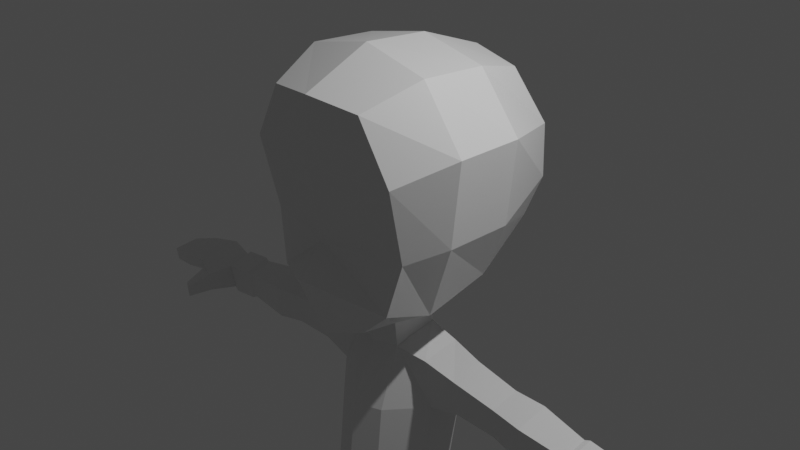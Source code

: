 # Source: low_poly_character.blend  (saved by Blender 3.2.14; exported with 4.5.12 LTS)
import bpy
from mathutils import Matrix  # noqa: F401  (used for matrix-valued properties, if any)

bpy.ops.wm.read_factory_settings(use_empty=True)
scene = bpy.context.scene
scene.name = 'Scene'

# ---- collections
col_collection = bpy.data.collections.new('Collection'); scene.collection.children.link(col_collection)

# ---- materials (node trees are filled in below, after node groups)
mat_material = bpy.data.materials.new('Material')
mat_material.alpha_threshold = 0.0
mat_material.use_transparent_shadow = False
mat_material.line_color = (0.0, 0.0, 0.0, 1.0)

# ---- material node trees
mat_material.use_nodes = True; mat_material.node_tree.nodes.clear()
_N = mat_material.node_tree.nodes; _L = mat_material.node_tree.links
n0 = _N.new('ShaderNodeOutputMaterial'); n0.name = 'Material Output'; n0.location = (300, 300)
n1 = _N.new('ShaderNodeBsdfPrincipled'); n1.name = 'Principled BSDF'; n1.location = (10, 300)
n1.distribution = 'GGX'
n1.subsurface_method = 'RANDOM_WALK_SKIN'
n1.inputs[2].default_value = 0.4
n1.inputs[3].default_value = 1.45
n1.inputs[27].default_value = (0.0, 0.0, 0.0, 1.0)
n1.inputs[28].default_value = 1.0
_L.new(n1.outputs[0], n0.inputs[0])
n0.is_active_output = True

# ---- world
world_world = bpy.data.worlds.new('World'); scene.world = world_world
world_world.use_nodes = True; world_world.node_tree.nodes.clear()
_N = world_world.node_tree.nodes; _L = world_world.node_tree.links
n0 = _N.new('ShaderNodeOutputWorld'); n0.name = 'World Output'; n0.location = (300, 300)
n1 = _N.new('ShaderNodeBackground'); n1.name = 'Background'; n1.location = (10, 300)
n1.inputs[0].default_value = (0.05088, 0.05088, 0.05088, 1.0)
_L.new(n1.outputs[0], n0.inputs[0])
n0.is_active_output = True
world_world.color = (0.05088, 0.05088, 0.05088)
world_world.use_sun_shadow = False
world_world.sun_shadow_jitter_overblur = 0.0

# ---- cameras
cam_camera = bpy.data.cameras.new('Camera')
cam_camera.clip_end = 100.0
cam_camera.ortho_scale = 7.314

# ---- lights
light_light = bpy.data.lights.new('Light', 'POINT')
light_light.transmission_factor = 0.0
light_light.energy = 1000.0
light_light.shadow_soft_size = 0.1
light_light.shadow_maximum_resolution = 0.006
light_light.use_absolute_resolution = True

# ---- meshes
me_cube = bpy.data.meshes.new('Cube')
me_cube.from_pydata([(0.5738, 1.008, 1.521), (0.4553, 0.8077, -0.4815), (0.5763, -1.028, 1.542), (0.3951, -0.8578, -0.8131), (0.0, 0.8824, -0.5306), (0.0, -1.142, 1.612), (0.0, -1.005, -0.9289), (0.0, 1.077, 1.612), (0.749, 1.307, 0.9), (0.7567, 1.32, 0.3154), (0.6647, 1.162, -0.1029), (0.9289, -0.9945, 0.9255), (0.9016, -0.8086, 0.105), (0.7539, -0.8742, -0.4783), (0.0, 1.443, 0.9364), (0.0, 1.459, 0.3336), (0.0, 1.254, -0.1713), (0.0, -1.142, 0.9419), (0.0, -1.016, 0.1149), (0.0, -1.323, -0.1959), (0.7574, 0.3333, 1.723), (0.7572, -0.4099, 1.769), (0.2948, -0.3353, -0.9611), (0.3036, 0.1643, -0.7957), (0.0, 0.2404, -0.8414), (0.0, -0.4099, -1.0), (0.0, 0.3333, 1.885), (0.0, -0.4099, 1.94), (0.8687, 0.3333, -0.4147), (0.8687, -0.4099, -0.5897), (1.131, 0.3333, 0.2184), (1.131, -0.4099, 0.2184), (1.233, 0.3333, 1.136), (1.233, -0.4099, 1.136), (0.2948, -0.3082, -1.251), (0.3123, 0.1868, -1.134), (0.0, 0.2127, -1.048), (0.0, -0.378, -1.277), (0.2948, -0.5347, -1.942), (0.3009, 0.3285, -1.942), (0.0, 0.3386, -1.942), (0.0, -0.6527, -1.942), (0.6224, -0.2221, -1.323), (0.6213, 0.2136, -1.243), (0.6681, -0.178, -1.887), (0.6709, 0.2876, -1.813), (0.2948, -0.6292, -2.93), (0.3009, 0.2136, -2.93), (0.0, 0.2238, -2.93), (0.0, -0.7472, -2.93), (0.6443, -0.3, -2.93), (0.6201, 0.1233, -2.93), (0.196, -0.6449, -3.502), (0.2021, 0.2967, -3.399), (0.0, 0.3066, -3.405), (0.0, -0.7235, -3.536), (0.7203, -0.303, -3.429), (0.6961, 0.2068, -3.362), (0.08681, -0.6354, -3.967), (0.08681, 0.2967, -3.857), (0.0, 0.3066, -3.862), (0.0, -0.6688, -3.982), (0.7841, -0.2457, -3.866), (0.76, 0.2068, -3.809), (0.09643, -0.5314, -4.83), (0.09643, 0.5299, -4.704), (1.013, -0.2303, -4.687), (0.9809, 0.414, -4.619), (0.3261, -0.2603, -5.335), (0.3261, 0.4217, -5.255), (0.8845, -0.06937, -5.244), (0.8647, 0.3482, -5.201), (0.3847, -0.185, -5.364), (0.3847, 0.3681, -5.299), (0.8344, -0.03115, -5.291), (0.8185, 0.3089, -5.256), (0.4054, -0.1653, -5.526), (0.4054, 0.3878, -5.462), (0.8551, -0.01145, -5.454), (0.8392, 0.3286, -5.419), (0.4995, -0.001774, -5.522), (0.4892, 0.2964, -5.489), (0.7794, 0.05328, -5.493), (0.7692, 0.2917, -5.468), (0.5142, 0.007944, -5.67), (0.5039, 0.3061, -5.636), (0.7941, 0.0564, -5.635), (0.7839, 0.2948, -5.608), (0.3506, -0.2953, -5.782), (0.3063, 0.4949, -5.723), (0.9809, -0.219, -5.71), (0.958, 0.4843, -5.67), (0.3123, -0.3405, -5.834), (0.2648, 0.542, -5.765), (1.029, -0.2472, -5.752), (1.003, 0.53, -5.705), (0.4074, -0.2865, -6.084), (0.3058, 0.603, -6.084), (0.96, -0.2082, -6.084), (0.9725, 0.5912, -6.084), (0.2848, -0.3039, -6.859), (0.2272, 0.6043, -6.859), (1.127, -0.1908, -6.859), (1.095, 0.5898, -6.859), (1.085, -0.6198, -6.084), (0.3511, -0.6198, -6.084), (1.357, -0.6198, -6.859), (0.1402, -0.6198, -6.859), (1.217, -0.9314, -6.031), (0.2547, -0.9314, -6.031), (1.392, -0.9314, -6.859), (0.1402, -0.9314, -6.859), (1.184, -1.148, -6.122), (0.2134, -1.148, -6.122), (1.257, -1.148, -6.859), (0.1402, -1.148, -6.859), (0.9609, -1.308, -6.35), (0.4537, -1.308, -6.35), (1.082, -1.363, -6.859), (0.3322, -1.363, -6.859), (0.2679, -0.2917, -6.905), (0.2081, 0.6522, -6.905), (1.143, -0.1742, -6.905), (1.11, 0.637, -6.905), (1.382, -0.62, -6.905), (0.1179, -0.62, -6.905), (1.419, -0.9438, -6.905), (0.1179, -0.9438, -6.905), (1.279, -1.169, -6.905), (0.1179, -1.169, -6.905), (1.097, -1.392, -6.905), (0.3173, -1.392, -6.905), (0.2679, -0.2917, -6.905), (0.2081, 0.6522, -6.905), (1.143, -0.1742, -6.905), (1.11, 0.637, -6.905), (1.382, -0.62, -6.905), (0.1179, -0.62, -6.905), (1.419, -0.9438, -6.905), (0.1179, -0.9438, -6.905), (1.279, -1.169, -6.905), (0.1179, -1.169, -6.905), (1.097, -1.392, -6.905), (0.3173, -1.392, -6.905), (0.2679, -0.2917, -7.042), (0.2081, 0.6522, -7.042), (1.143, -0.1742, -7.042), (1.11, 0.637, -7.042), (1.382, -0.62, -7.042), (0.1179, -0.62, -7.042), (1.419, -0.9438, -7.042), (0.1179, -0.9438, -7.042), (1.279, -1.169, -7.042), (0.1179, -1.169, -7.042), (1.097, -1.392, -7.042), (0.3173, -1.392, -7.042), (0.2846, -0.304, -7.092), (0.227, 0.6046, -7.092), (1.127, -0.1908, -7.092), (1.096, 0.59, -7.092), (1.357, -0.6199, -7.092), (0.14, -0.6199, -7.092), (1.392, -0.9316, -7.092), (0.14, -0.9316, -7.092), (1.257, -1.148, -7.092), (0.14, -1.148, -7.092), (1.083, -1.363, -7.092), (0.332, -1.363, -7.092), (1.013, -0.1996, -1.399), (1.016, 0.1518, -1.301), (1.029, -0.1478, -1.811), (1.033, 0.2278, -1.752), (1.531, -0.1888, -1.468), (1.542, 0.129, -1.38), (1.512, -0.142, -1.821), (1.521, 0.1977, -1.768), (1.886, -0.224, -1.484), (1.901, 0.1391, -1.384), (1.855, -0.1704, -1.887), (1.867, 0.2176, -1.826), (2.412, -0.1823, -1.549), (2.426, 0.09629, -1.473), (2.38, -0.1413, -1.857), (2.391, 0.1565, -1.811), (2.469, -0.2036, -1.539), (2.484, 0.1093, -1.454), (2.433, -0.1575, -1.885), (2.445, 0.1769, -1.834), (2.787, -0.2097, -1.573), (2.802, 0.1032, -1.488), (2.751, -0.1635, -1.919), (2.763, 0.1709, -1.868), (2.83, -0.1822, -1.599), (2.841, 0.0826, -1.527), (2.811, -0.1432, -1.893), (2.819, 0.1399, -1.849), (3.251, -0.3157, -1.631), (3.261, 0.2161, -1.559), (3.221, -0.245, -1.796), (3.229, 0.3198, -1.771), (3.626, -0.3323, -1.665), (3.635, 0.1558, -1.63), (3.599, -0.2902, -1.844), (3.606, 0.2496, -1.821), (3.933, -0.27, -1.74), (3.94, 0.04644, -1.712), (3.91, -0.2578, -1.888), (3.916, 0.1236, -1.87), (2.987, -0.4181, -1.692), (2.965, -0.4073, -1.902), (3.185, -0.3462, -1.693), (3.183, -0.3116, -1.848), (3.123, -0.6442, -1.845), (3.106, -0.6394, -1.96), (3.242, -0.5759, -1.845), (3.244, -0.5483, -1.922)], [], [(25, 22, 3, 6), (33, 21, 2, 11), (14, 7, 0, 8), (11, 2, 5, 17), (21, 27, 5, 2), (3, 13, 19, 6), (13, 12, 18, 19), (12, 11, 17, 18), (4, 16, 10, 1), (16, 15, 9, 10), (15, 14, 8, 9), (22, 29, 13, 3), (29, 31, 12, 13), (31, 33, 11, 12), (9, 8, 32, 30), (30, 32, 33, 31), (10, 9, 30, 28), (28, 30, 31, 29), (1, 10, 28, 23), (23, 28, 29, 22), (0, 7, 26, 20), (20, 26, 27, 21), (8, 0, 20, 32), (32, 20, 21, 33), (4, 1, 23, 24), (36, 35, 39, 40), (23, 22, 34, 35), (22, 25, 37, 34), (24, 23, 35, 36), (38, 41, 49, 46), (39, 45, 51, 47), (34, 37, 41, 38), (42, 44, 170, 168), (35, 34, 42, 43), (34, 38, 44, 42), (39, 35, 43, 45), (46, 49, 55, 52), (47, 51, 57, 53), (44, 38, 46, 50), (45, 44, 50, 51), (40, 39, 47, 48), (52, 55, 61, 58), (50, 46, 52, 56), (51, 50, 56, 57), (48, 47, 53, 54), (60, 59, 58, 61), (59, 63, 67, 65), (56, 52, 58, 62), (57, 56, 62, 63), (54, 53, 59, 60), (53, 57, 63, 59), (66, 64, 68, 70), (62, 58, 64, 66), (63, 62, 66, 67), (58, 59, 65, 64), (69, 71, 75, 73), (67, 66, 70, 71), (65, 67, 71, 69), (64, 65, 69, 68), (74, 72, 76, 78), (68, 69, 73, 72), (70, 68, 72, 74), (71, 70, 74, 75), (77, 79, 83, 81), (75, 74, 78, 79), (73, 75, 79, 77), (72, 73, 77, 76), (82, 80, 84, 86), (76, 77, 81, 80), (78, 76, 80, 82), (79, 78, 82, 83), (85, 87, 91, 89), (83, 82, 86, 87), (81, 83, 87, 85), (80, 81, 85, 84), (90, 88, 92, 94), (84, 85, 89, 88), (86, 84, 88, 90), (87, 86, 90, 91), (95, 94, 98, 99), (91, 90, 94, 95), (89, 91, 95, 93), (88, 89, 93, 92), (97, 99, 103, 101), (93, 95, 99, 97), (92, 93, 97, 96), (94, 92, 96, 98), (106, 110, 126, 124), (96, 97, 101, 100), (102, 98, 104, 106), (99, 98, 102, 103), (105, 107, 111, 109), (118, 119, 131, 130), (98, 96, 105, 104), (96, 100, 107, 105), (109, 111, 115, 113), (104, 105, 109, 108), (106, 104, 108, 110), (101, 103, 123, 121), (114, 112, 116, 118), (108, 109, 113, 112), (110, 108, 112, 114), (103, 102, 122, 123), (116, 117, 119, 118), (115, 111, 127, 129), (113, 115, 119, 117), (112, 113, 117, 116), (125, 120, 132, 137), (124, 126, 138, 136), (121, 123, 135, 133), (126, 128, 140, 138), (122, 124, 136, 134), (102, 106, 124, 122), (114, 118, 130, 128), (111, 107, 125, 127), (100, 101, 121, 120), (110, 114, 128, 126), (107, 100, 120, 125), (119, 115, 129, 131), (136, 138, 150, 148), (133, 135, 147, 145), (138, 140, 152, 150), (134, 136, 148, 146), (143, 141, 153, 155), (130, 131, 143, 142), (120, 121, 133, 132), (128, 130, 142, 140), (129, 127, 139, 141), (123, 122, 134, 135), (127, 125, 137, 139), (131, 129, 141, 143), (145, 147, 159, 157), (150, 152, 164, 162), (146, 148, 160, 158), (155, 153, 165, 167), (151, 149, 161, 163), (137, 132, 144, 149), (142, 143, 155, 154), (132, 133, 145, 144), (140, 142, 154, 152), (141, 139, 151, 153), (135, 134, 146, 147), (139, 137, 149, 151), (156, 157, 159, 158), (156, 158, 160, 161), (161, 160, 162, 163), (163, 162, 164, 165), (165, 164, 166, 167), (148, 150, 162, 160), (149, 144, 156, 161), (154, 155, 167, 166), (144, 145, 157, 156), (152, 154, 166, 164), (153, 151, 163, 165), (147, 146, 158, 159), (171, 169, 173, 175), (44, 45, 171, 170), (45, 43, 169, 171), (43, 42, 168, 169), (175, 173, 177, 179), (169, 168, 172, 173), (168, 170, 174, 172), (170, 171, 175, 174), (177, 176, 180, 181), (173, 172, 176, 177), (172, 174, 178, 176), (174, 175, 179, 178), (180, 182, 186, 184), (176, 178, 182, 180), (178, 179, 183, 182), (179, 177, 181, 183), (187, 185, 189, 191), (182, 183, 187, 186), (183, 181, 185, 187), (181, 180, 184, 185), (188, 190, 194, 192), (185, 184, 188, 189), (184, 186, 190, 188), (186, 187, 191, 190), (195, 193, 197, 199), (190, 191, 195, 194), (191, 189, 193, 195), (189, 188, 192, 193), (196, 198, 202, 200), (193, 192, 196, 197), (194, 198, 211, 209), (194, 195, 199, 198), (203, 201, 205, 207), (198, 199, 203, 202), (199, 197, 201, 203), (197, 196, 200, 201), (205, 204, 206, 207), (201, 200, 204, 205), (200, 202, 206, 204), (202, 203, 207, 206), (210, 208, 212, 214), (198, 196, 210, 211), (192, 194, 209, 208), (196, 192, 208, 210), (212, 213, 215, 214), (208, 209, 213, 212), (209, 211, 215, 213), (211, 210, 214, 215)])
_uv = me_cube.uv_layers.new(name='UVMap')
_uv.uv.foreach_set('vector', [0.25, 0.6667, 0.375, 0.6667, 0.375, 0.75, 0.25, 0.75, 0.5625, 0.6667, 0.625, 0.6667, 0.625, 0.75, 0.5625, 0.75, 0.5625, 0.375, 0.625, 0.375, 0.625, 0.5, 0.5625, 0.5, 0.5625, 0.75, 0.625, 0.75, 0.625, 0.875, 0.5625, 0.875, 0.625, 0.6667, 0.75, 0.6667, 0.75, 0.75, 0.625, 0.75, 0.375, 0.75, 0.4375, 0.75, 0.4375, 0.875, 0.375, 0.875, 0.4375, 0.75, 0.5, 0.75, 0.5, 0.875, 0.4375, 0.875, 0.5, 0.75, 0.5625, 0.75, 0.5625, 0.875, 0.5, 0.875, 0.375, 0.375, 0.4375, 0.375, 0.4375, 0.5, 0.375, 0.5, 0.4375, 0.375, 0.5, 0.375, 0.5, 0.5, 0.4375, 0.5, 0.5, 0.375, 0.5625, 0.375, 0.5625, 0.5, 0.5, 0.5, 0.375, 0.6667, 0.4375, 0.6667, 0.4375, 0.75, 0.375, 0.75, 0.4375, 0.6667, 0.5, 0.6667, 0.5, 0.75, 0.4375, 0.75, 0.5, 0.6667, 0.5625, 0.6667, 0.5625, 0.75, 0.5, 0.75, 0.5, 0.5, 0.5625, 0.5, 0.5625, 0.5833, 0.5, 0.5833, 0.5, 0.5833, 0.5625, 0.5833, 0.5625, 0.6667, 0.5, 0.6667, 0.4375, 0.5, 0.5, 0.5, 0.5, 0.5833, 0.4375, 0.5833, 0.4375, 0.5833, 0.5, 0.5833, 0.5, 0.6667, 0.4375, 0.6667, 0.375, 0.5, 0.4375, 0.5, 0.4375, 0.5833, 0.375, 0.5833, 0.375, 0.5833, 0.4375, 0.5833, 0.4375, 0.6667, 0.375, 0.6667, 0.625, 0.5, 0.75, 0.5, 0.75, 0.5833, 0.625, 0.5833, 0.625, 0.5833, 0.75, 0.5833, 0.75, 0.6667, 0.625, 0.6667, 0.5625, 0.5, 0.625, 0.5, 0.625, 0.5833, 0.5625, 0.5833, 0.5625, 0.5833, 0.625, 0.5833, 0.625, 0.6667, 0.5625, 0.6667, 0.25, 0.5, 0.375, 0.5, 0.375, 0.5833, 0.25, 0.5833, 0.25, 0.5833, 0.375, 0.5833, 0.375, 0.5833, 0.25, 0.5833, 0.375, 0.5833, 0.375, 0.6667, 0.375, 0.6667, 0.375, 0.5833, 0.375, 0.6667, 0.25, 0.6667, 0.25, 0.6667, 0.375, 0.6667, 0.25, 0.5833, 0.375, 0.5833, 0.375, 0.5833, 0.25, 0.5833, 0.375, 0.6667, 0.25, 0.6667, 0.25, 0.6667, 0.375, 0.6667, 0.375, 0.5833, 0.375, 0.5833, 0.375, 0.5833, 0.375, 0.5833, 0.375, 0.6667, 0.25, 0.6667, 0.25, 0.6667, 0.375, 0.6667, 0.375, 0.6667, 0.375, 0.6667, 0.375, 0.6667, 0.375, 0.6667, 0.375, 0.5833, 0.375, 0.6667, 0.375, 0.6667, 0.375, 0.5833, 0.375, 0.6667, 0.375, 0.6667, 0.375, 0.6667, 0.375, 0.6667, 0.375, 0.5833, 0.375, 0.5833, 0.375, 0.5833, 0.375, 0.5833, 0.375, 0.6667, 0.25, 0.6667, 0.25, 0.6667, 0.375, 0.6667, 0.375, 0.5833, 0.375, 0.5833, 0.375, 0.5833, 0.375, 0.5833, 0.375, 0.6667, 0.375, 0.6667, 0.375, 0.6667, 0.375, 0.6667, 0.375, 0.5833, 0.375, 0.6667, 0.375, 0.6667, 0.375, 0.5833, 0.25, 0.5833, 0.375, 0.5833, 0.375, 0.5833, 0.25, 0.5833, 0.375, 0.6667, 0.25, 0.6667, 0.25, 0.6667, 0.375, 0.6667, 0.375, 0.6667, 0.375, 0.6667, 0.375, 0.6667, 0.375, 0.6667, 0.375, 0.5833, 0.375, 0.6667, 0.375, 0.6667, 0.375, 0.5833, 0.25, 0.5833, 0.375, 0.5833, 0.375, 0.5833, 0.25, 0.5833, 0.25, 0.5833, 0.375, 0.5833, 0.375, 0.6667, 0.25, 0.6667, 0.375, 0.5833, 0.375, 0.5833, 0.375, 0.5833, 0.375, 0.5833, 0.375, 0.6667, 0.375, 0.6667, 0.375, 0.6667, 0.375, 0.6667, 0.375, 0.5833, 0.375, 0.6667, 0.375, 0.6667, 0.375, 0.5833, 0.25, 0.5833, 0.375, 0.5833, 0.375, 0.5833, 0.25, 0.5833, 0.375, 0.5833, 0.375, 0.5833, 0.375, 0.5833, 0.375, 0.5833, 0.375, 0.6667, 0.375, 0.6667, 0.375, 0.6667, 0.375, 0.6667, 0.375, 0.6667, 0.375, 0.6667, 0.375, 0.6667, 0.375, 0.6667, 0.375, 0.5833, 0.375, 0.6667, 0.375, 0.6667, 0.375, 0.5833, 0.375, 0.6667, 0.375, 0.5833, 0.375, 0.5833, 0.375, 0.6667, 0.375, 0.5833, 0.375, 0.5833, 0.375, 0.5833, 0.375, 0.5833, 0.375, 0.5833, 0.375, 0.6667, 0.375, 0.6667, 0.375, 0.5833, 0.375, 0.5833, 0.375, 0.5833, 0.375, 0.5833, 0.375, 0.5833, 0.375, 0.6667, 0.375, 0.5833, 0.375, 0.5833, 0.375, 0.6667, 0.375, 0.6667, 0.375, 0.6667, 0.375, 0.6667, 0.375, 0.6667, 0.375, 0.6667, 0.375, 0.5833, 0.375, 0.5833, 0.375, 0.6667, 0.375, 0.6667, 0.375, 0.6667, 0.375, 0.6667, 0.375, 0.6667, 0.375, 0.5833, 0.375, 0.6667, 0.375, 0.6667, 0.375, 0.5833, 0.375, 0.5833, 0.375, 0.5833, 0.375, 0.5833, 0.375, 0.5909, 0.375, 0.5833, 0.375, 0.6667, 0.375, 0.6667, 0.375, 0.5833, 0.375, 0.5833, 0.375, 0.5833, 0.375, 0.5833, 0.375, 0.5833, 0.375, 0.6667, 0.375, 0.5833, 0.375, 0.5833, 0.375, 0.6667, 0.375, 0.6667, 0.375, 0.658, 0.375, 0.658, 0.375, 0.6667, 0.375, 0.6667, 0.375, 0.5833, 0.375, 0.5909, 0.375, 0.658, 0.375, 0.6667, 0.375, 0.6667, 0.375, 0.658, 0.375, 0.6667, 0.375, 0.5833, 0.375, 0.6667, 0.375, 0.6667, 0.375, 0.5833, 0.375, 0.5909, 0.375, 0.5833, 0.375, 0.5833, 0.375, 0.5909, 0.375, 0.5833, 0.375, 0.6667, 0.375, 0.6667, 0.375, 0.5833, 0.375, 0.5909, 0.375, 0.5833, 0.375, 0.5833, 0.375, 0.5909, 0.375, 0.658, 0.375, 0.5909, 0.375, 0.5909, 0.375, 0.658, 0.375, 0.6667, 0.375, 0.658, 0.375, 0.658, 0.375, 0.6667, 0.375, 0.658, 0.375, 0.5909, 0.375, 0.5909, 0.375, 0.658, 0.375, 0.6667, 0.375, 0.658, 0.375, 0.658, 0.375, 0.6667, 0.375, 0.5833, 0.375, 0.6667, 0.375, 0.6667, 0.375, 0.5833, 0.375, 0.5833, 0.375, 0.6667, 0.375, 0.6667, 0.375, 0.5833, 0.375, 0.5833, 0.375, 0.6667, 0.375, 0.6667, 0.375, 0.5833, 0.375, 0.5909, 0.375, 0.5833, 0.375, 0.5833, 0.375, 0.5909, 0.375, 0.658, 0.375, 0.5909, 0.375, 0.5909, 0.375, 0.658, 0.375, 0.5909, 0.375, 0.5833, 0.375, 0.5833, 0.375, 0.5909, 0.375, 0.5909, 0.375, 0.5833, 0.375, 0.5833, 0.375, 0.5909, 0.375, 0.658, 0.375, 0.5909, 0.375, 0.5909, 0.375, 0.658, 0.375, 0.6667, 0.375, 0.658, 0.375, 0.658, 0.375, 0.6667, 0.375, 0.6667, 0.375, 0.6667, 0.375, 0.6667, 0.375, 0.6667, 0.375, 0.658, 0.375, 0.5909, 0.375, 0.5909, 0.375, 0.658, 0.375, 0.6667, 0.375, 0.6667, 0.375, 0.6667, 0.375, 0.6667, 0.375, 0.5833, 0.375, 0.6667, 0.375, 0.6667, 0.375, 0.5833, 0.375, 0.658, 0.375, 0.658, 0.375, 0.658, 0.375, 0.658, 0.375, 0.6667, 0.375, 0.658, 0.375, 0.658, 0.375, 0.6667, 0.375, 0.6667, 0.375, 0.658, 0.375, 0.658, 0.375, 0.6667, 0.375, 0.658, 0.375, 0.658, 0.375, 0.658, 0.375, 0.658, 0.375, 0.658, 0.375, 0.658, 0.375, 0.658, 0.375, 0.658, 0.375, 0.6667, 0.375, 0.658, 0.375, 0.658, 0.375, 0.6667, 0.375, 0.6667, 0.375, 0.6667, 0.375, 0.6667, 0.375, 0.6667, 0.375, 0.5909, 0.375, 0.5833, 0.375, 0.5833, 0.375, 0.5909, 0.375, 0.6667, 0.375, 0.6667, 0.375, 0.6667, 0.375, 0.6667, 0.375, 0.6667, 0.375, 0.658, 0.375, 0.658, 0.375, 0.6667, 0.375, 0.6667, 0.375, 0.6667, 0.375, 0.6667, 0.375, 0.6667, 0.375, 0.5833, 0.375, 0.6667, 0.375, 0.6667, 0.375, 0.5833, 0.375, 0.6667, 0.375, 0.658, 0.375, 0.658, 0.375, 0.6667, 0.375, 0.658, 0.375, 0.658, 0.375, 0.658, 0.375, 0.658, 0.375, 0.658, 0.375, 0.658, 0.375, 0.658, 0.375, 0.658, 0.375, 0.6667, 0.375, 0.658, 0.375, 0.658, 0.375, 0.6667, 0.375, 0.658, 0.375, 0.658, 0.375, 0.658, 0.375, 0.658, 0.375, 0.6667, 0.375, 0.6667, 0.375, 0.6667, 0.375, 0.6667, 0.375, 0.5909, 0.375, 0.5833, 0.375, 0.5833, 0.375, 0.5909, 0.375, 0.6667, 0.375, 0.6667, 0.375, 0.6667, 0.375, 0.6667, 0.375, 0.6667, 0.375, 0.6667, 0.375, 0.6667, 0.375, 0.6667, 0.375, 0.6667, 0.375, 0.6667, 0.375, 0.6667, 0.375, 0.6667, 0.375, 0.6667, 0.375, 0.6667, 0.375, 0.6667, 0.375, 0.6667, 0.375, 0.658, 0.375, 0.658, 0.375, 0.658, 0.375, 0.658, 0.375, 0.658, 0.375, 0.5909, 0.375, 0.5909, 0.375, 0.658, 0.375, 0.6667, 0.375, 0.6667, 0.375, 0.6667, 0.375, 0.6667, 0.375, 0.658, 0.375, 0.658, 0.375, 0.658, 0.375, 0.658, 0.375, 0.658, 0.375, 0.658, 0.375, 0.658, 0.375, 0.658, 0.375, 0.6667, 0.375, 0.6667, 0.375, 0.6667, 0.375, 0.6667, 0.375, 0.5909, 0.375, 0.5833, 0.375, 0.5833, 0.375, 0.5909, 0.375, 0.6667, 0.375, 0.6667, 0.375, 0.6667, 0.375, 0.6667, 0.375, 0.6667, 0.375, 0.6667, 0.375, 0.6667, 0.375, 0.6667, 0.375, 0.658, 0.375, 0.658, 0.375, 0.658, 0.375, 0.658, 0.375, 0.6667, 0.375, 0.658, 0.375, 0.658, 0.375, 0.6667, 0.375, 0.658, 0.375, 0.5909, 0.375, 0.5909, 0.375, 0.658, 0.375, 0.6667, 0.375, 0.6667, 0.375, 0.6667, 0.375, 0.6667, 0.375, 0.658, 0.375, 0.658, 0.375, 0.658, 0.375, 0.658, 0.375, 0.5833, 0.375, 0.6667, 0.375, 0.6667, 0.375, 0.5833, 0.375, 0.658, 0.375, 0.658, 0.375, 0.658, 0.375, 0.658, 0.375, 0.658, 0.375, 0.658, 0.375, 0.658, 0.375, 0.658, 0.375, 0.5909, 0.375, 0.5833, 0.375, 0.5833, 0.375, 0.5909, 0.375, 0.6667, 0.375, 0.6667, 0.375, 0.6667, 0.375, 0.6667, 0.375, 0.6667, 0.375, 0.6667, 0.375, 0.6667, 0.375, 0.6667, 0.375, 0.658, 0.375, 0.658, 0.375, 0.658, 0.375, 0.658, 0.375, 0.658, 0.375, 0.658, 0.375, 0.658, 0.375, 0.658, 0.375, 0.658, 0.375, 0.658, 0.375, 0.658, 0.375, 0.658, 0.375, 0.6667, 0.375, 0.658, 0.375, 0.658, 0.375, 0.6667, 0.375, 0.658, 0.375, 0.5909, 0.375, 0.5909, 0.375, 0.658, 0.375, 0.6667, 0.375, 0.6667, 0.375, 0.6667, 0.375, 0.6667, 0.375, 0.658, 0.375, 0.658, 0.375, 0.658, 0.375, 0.658, 0.375, 0.5833, 0.375, 0.6667, 0.375, 0.6667, 0.375, 0.5833, 0.375, 0.658, 0.375, 0.658, 0.375, 0.658, 0.375, 0.658, 0.375, 0.658, 0.375, 0.5909, 0.375, 0.5833, 0.375, 0.6667, 0.375, 0.658, 0.375, 0.6667, 0.375, 0.6667, 0.375, 0.658, 0.375, 0.658, 0.375, 0.6667, 0.375, 0.6667, 0.375, 0.658, 0.375, 0.658, 0.375, 0.6667, 0.375, 0.6667, 0.375, 0.658, 0.375, 0.658, 0.375, 0.6667, 0.375, 0.6667, 0.375, 0.658, 0.375, 0.6667, 0.375, 0.6667, 0.375, 0.6667, 0.375, 0.6667, 0.375, 0.658, 0.375, 0.658, 0.375, 0.658, 0.375, 0.658, 0.375, 0.6667, 0.375, 0.658, 0.375, 0.658, 0.375, 0.6667, 0.375, 0.658, 0.375, 0.5909, 0.375, 0.5909, 0.375, 0.658, 0.375, 0.6667, 0.375, 0.6667, 0.375, 0.6667, 0.375, 0.6667, 0.375, 0.658, 0.375, 0.658, 0.375, 0.658, 0.375, 0.658, 0.375, 0.5833, 0.375, 0.6667, 0.375, 0.6667, 0.375, 0.5833, 0.375, 0.5833, 0.375, 0.5833, 0.375, 0.5833, 0.375, 0.5833, 0.375, 0.6667, 0.375, 0.5833, 0.375, 0.5833, 0.375, 0.6667, 0.375, 0.5833, 0.375, 0.5833, 0.375, 0.5833, 0.375, 0.5833, 0.375, 0.5833, 0.375, 0.6667, 0.375, 0.6667, 0.375, 0.5833, 0.375, 0.5833, 0.375, 0.5833, 0.375, 0.5833, 0.375, 0.5833, 0.375, 0.5833, 0.375, 0.6667, 0.375, 0.6667, 0.375, 0.5833, 0.375, 0.6667, 0.375, 0.6667, 0.375, 0.6667, 0.375, 0.6667, 0.375, 0.6667, 0.375, 0.5833, 0.375, 0.5833, 0.375, 0.6667, 0.375, 0.5833, 0.375, 0.6667, 0.375, 0.6667, 0.375, 0.5833, 0.375, 0.5833, 0.375, 0.6667, 0.375, 0.6667, 0.375, 0.5833, 0.375, 0.6667, 0.375, 0.6667, 0.375, 0.6667, 0.375, 0.6667, 0.375, 0.6667, 0.375, 0.5833, 0.375, 0.5833, 0.375, 0.6667, 0.375, 0.6667, 0.375, 0.6667, 0.375, 0.6667, 0.375, 0.6667, 0.375, 0.6667, 0.375, 0.6667, 0.375, 0.6667, 0.375, 0.6667, 0.375, 0.6667, 0.375, 0.5833, 0.375, 0.5833, 0.375, 0.6667, 0.375, 0.5833, 0.375, 0.5833, 0.375, 0.5833, 0.375, 0.5833, 0.375, 0.5833, 0.375, 0.5833, 0.375, 0.5833, 0.375, 0.5833, 0.375, 0.6667, 0.375, 0.5833, 0.375, 0.5833, 0.375, 0.6667, 0.375, 0.5833, 0.375, 0.5833, 0.375, 0.5833, 0.375, 0.5833, 0.375, 0.5833, 0.375, 0.6667, 0.375, 0.6667, 0.375, 0.5833, 0.375, 0.6667, 0.375, 0.6667, 0.375, 0.6667, 0.375, 0.6667, 0.375, 0.5833, 0.375, 0.6667, 0.375, 0.6667, 0.375, 0.5833, 0.375, 0.6667, 0.375, 0.6667, 0.375, 0.6667, 0.375, 0.6667, 0.375, 0.6667, 0.375, 0.5833, 0.375, 0.5833, 0.375, 0.6667, 0.375, 0.5833, 0.375, 0.5833, 0.375, 0.5833, 0.375, 0.5833, 0.375, 0.6667, 0.375, 0.5833, 0.375, 0.5833, 0.375, 0.6667, 0.375, 0.5833, 0.375, 0.5833, 0.375, 0.5833, 0.375, 0.5833, 0.375, 0.5833, 0.375, 0.6667, 0.375, 0.6667, 0.375, 0.5833, 0.375, 0.6667, 0.375, 0.6667, 0.375, 0.6667, 0.375, 0.6625, 0.375, 0.5833, 0.375, 0.6667, 0.375, 0.6667, 0.375, 0.5833, 0.375, 0.6667, 0.375, 0.6667, 0.375, 0.6667, 0.375, 0.6667, 0.375, 0.6667, 0.375, 0.5833, 0.375, 0.5833, 0.375, 0.6667, 0.375, 0.5833, 0.375, 0.5833, 0.375, 0.5833, 0.375, 0.5833, 0.375, 0.6667, 0.375, 0.5833, 0.375, 0.5833, 0.375, 0.6667, 0.375, 0.5833, 0.375, 0.5833, 0.375, 0.5833, 0.375, 0.5833, 0.375, 0.5833, 0.375, 0.6667, 0.375, 0.6625, 0.375, 0.5833, 0.375, 0.5833, 0.375, 0.6572, 0.375, 0.6667, 0.375, 0.5833, 0.375, 0.5833, 0.375, 0.6625, 0.375, 0.6572, 0.375, 0.5833, 0.375, 0.6625, 0.375, 0.6667, 0.375, 0.6667, 0.375, 0.6572, 0.375, 0.6667, 0.375, 0.5833, 0.375, 0.5833, 0.375, 0.6667, 0.375, 0.6667, 0.375, 0.6667, 0.375, 0.6667, 0.375, 0.6667, 0.375, 0.6667, 0.375, 0.6667, 0.375, 0.6667, 0.375, 0.6667, 0.375, 0.6667, 0.375, 0.6667, 0.375, 0.6667, 0.375, 0.6667, 0.375, 0.6667, 0.375, 0.6667, 0.375, 0.6667, 0.375, 0.6667, 0.375, 0.6667, 0.375, 0.6667, 0.375, 0.6667, 0.375, 0.6667, 0.375, 0.6667, 0.375, 0.6667, 0.375, 0.6667, 0.375, 0.6667, 0.375, 0.6667, 0.375, 0.6667, 0.375, 0.6667, 0.375, 0.6667, 0.375, 0.6667, 0.375, 0.6667, 0.375, 0.6667, 0.375, 0.6667])
me_cube.materials.append(mat_material)
me_cube.use_mirror_vertex_groups = False
me_cube.update()

# ---- objects
ob_leo = bpy.data.objects.new('Leo', me_cube)
ob_image_front = bpy.data.objects.new('Image front', None)
ob_image_back = bpy.data.objects.new('Image back', None)
ob_light = bpy.data.objects.new('Light', light_light)
ob_camera = bpy.data.objects.new('Camera', cam_camera)

# ---- transforms, parenting, visibility, modifiers, constraints
ob_leo.location = (0.0, 0.0, 0.0)
ob_leo.lock_rotations_4d = False
ob_leo.empty_display_type = 'ARROWS'
ob_leo.lineart.crease_threshold = 0.0
_m = ob_leo.modifiers.new('Симметрия', 'MIRROR')
ob_image_front.location = (-2.169, 3.151e-07, -2.345)
ob_image_front.rotation_euler = (1.571, -0.0, -0.0)
ob_image_front.scale = (3.0, 3.0, 3.0)
ob_image_front.empty_display_type = 'IMAGE'
ob_image_front.empty_display_size = 5.0
ob_image_front.show_empty_image_only_axis_aligned = True
ob_image_front.hide_render = True
ob_image_back.location = (-2.169, 3.74, -2.345)
ob_image_back.rotation_euler = (1.571, -0.0, 1.571)
ob_image_back.scale = (3.0, 3.0, 3.0)
ob_image_back.empty_display_type = 'IMAGE'
ob_image_back.empty_display_size = 5.0
ob_image_back.show_empty_image_only_axis_aligned = True
ob_image_back.hide_render = True
ob_light.location = (4.076, 1.005, 5.904)
ob_light.rotation_euler = (0.6503, 0.05522, 1.866)
ob_light.lock_rotations_4d = False
ob_light.empty_display_type = 'ARROWS'
ob_light.color = (0.0, 0.0, 0.0, 0.0)
ob_light.lineart.crease_threshold = 0.0
ob_camera.location = (7.359, -6.926, 4.958)
ob_camera.rotation_euler = (1.109, 0.0, 0.8149)
ob_camera.lock_rotations_4d = False
ob_camera.empty_display_type = 'ARROWS'
ob_camera.color = (0.0, 0.0, 0.0, 0.0)
ob_camera.display_type = 'WIRE'
ob_camera.lineart.crease_threshold = 0.0

# ---- collection membership
scene.collection.objects.link(ob_leo)
scene.collection.objects.link(ob_image_front)
scene.collection.objects.link(ob_image_back)
col_collection.objects.link(ob_light)
col_collection.objects.link(ob_camera)

# ---- scene / render settings (as saved in the file)
scene.camera = ob_camera
scene.frame_start = 1; scene.frame_end = 250; scene.frame_set(0)
scene.render.engine = 'BLENDER_EEVEE_NEXT'
scene.cycles.sampling_pattern = 'TABULATED_SOBOL'
scene.cycles.use_light_tree = False
scene.view_settings.view_transform = 'Filmic'
bpy.context.view_layer.update()
